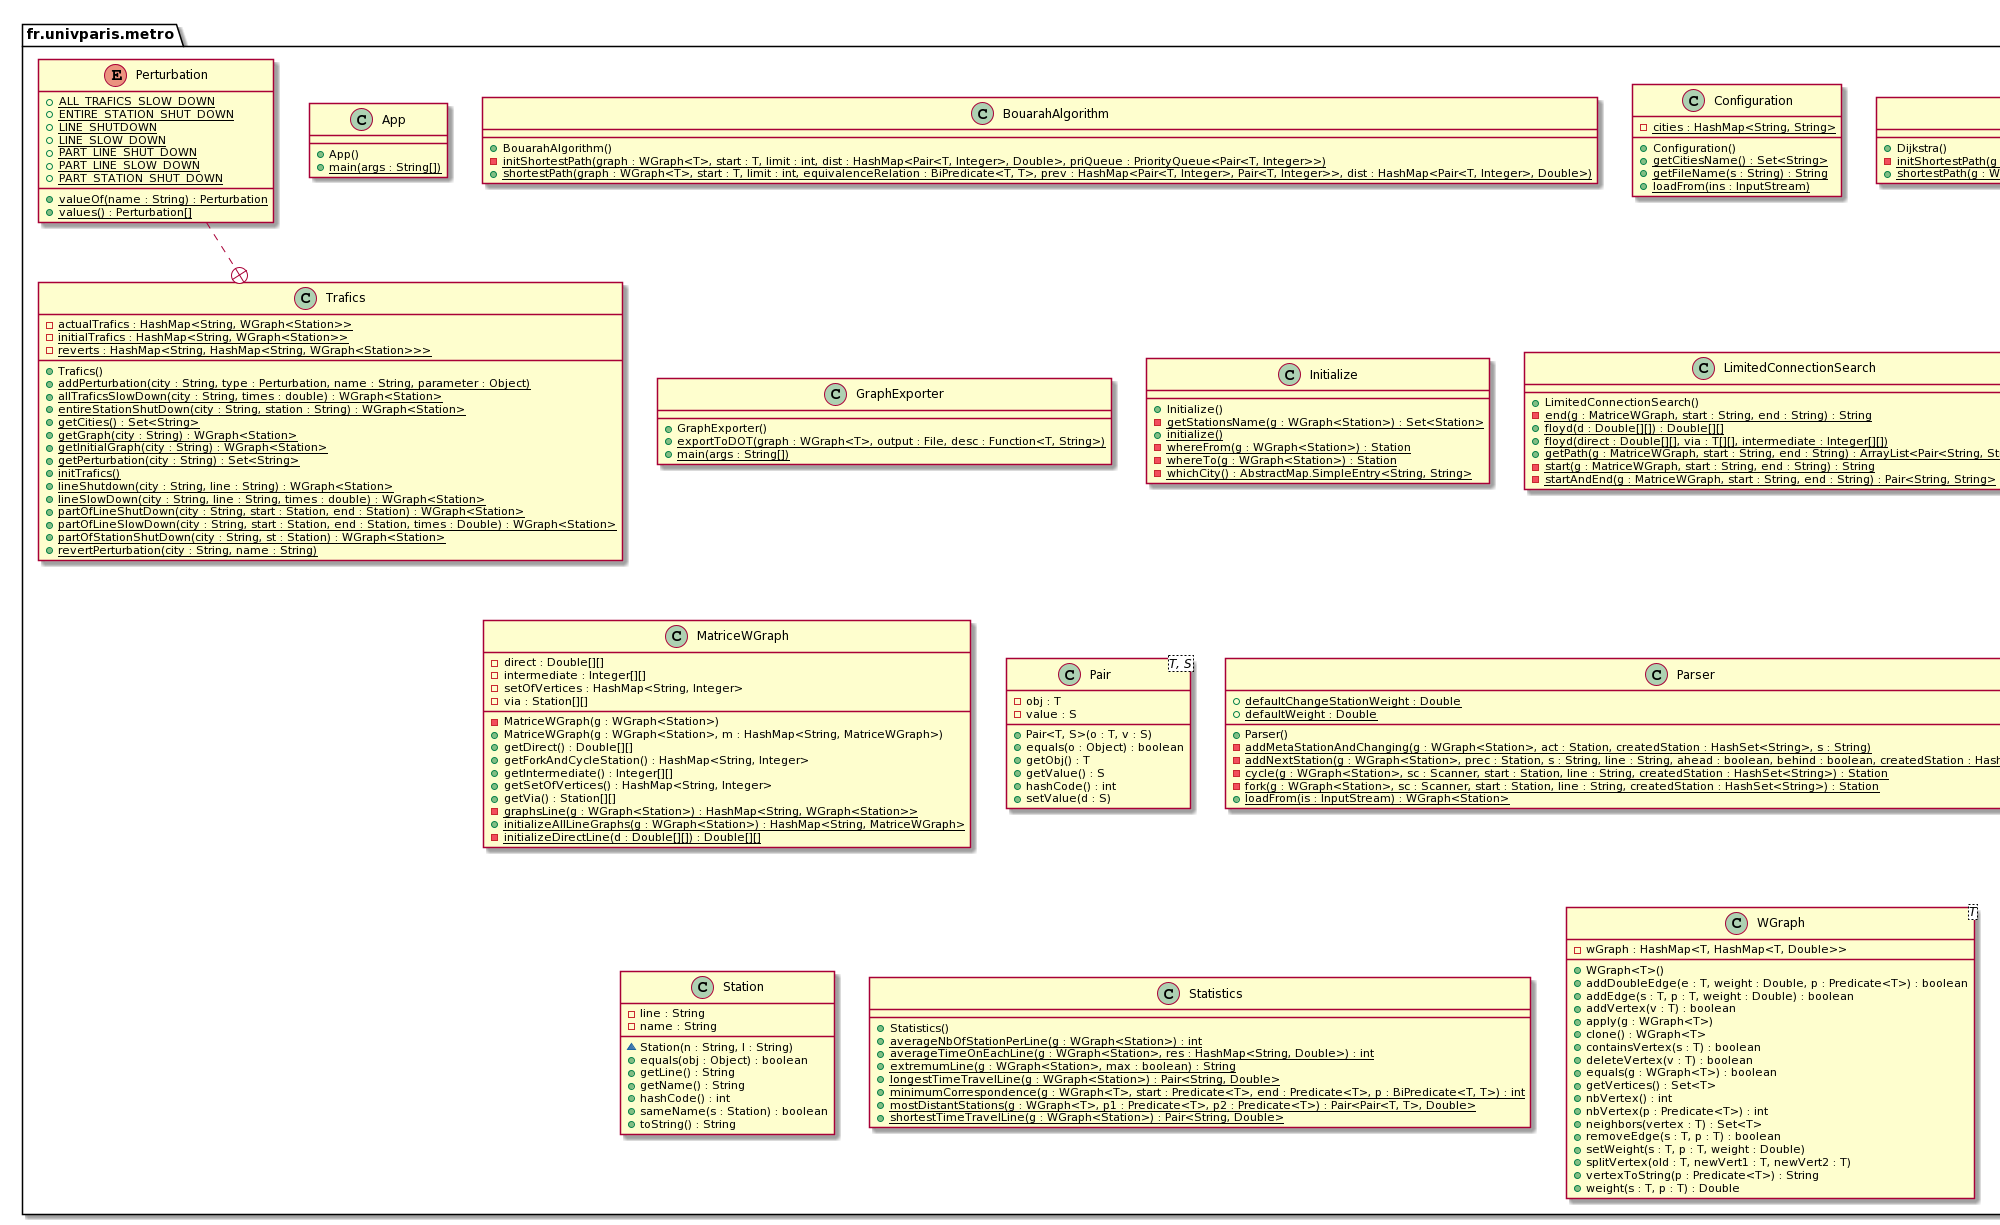

The diagram above was rendered by PlantUML. Its source (embedded in the PNG):
@startuml
package fr.univparis.metro {
  class App {
    + App()
    + main(args : String[]) {static}
  }
  class BouarahAlgorithm {
    + BouarahAlgorithm()
    - initShortestPath(graph : WGraph<T>, start : T, limit : int, dist : HashMap<Pair<T, Integer>, Double>, priQueue : PriorityQueue<Pair<T, Integer>>) {static}
    + shortestPath(graph : WGraph<T>, start : T, limit : int, equivalenceRelation : BiPredicate<T, T>, prev : HashMap<Pair<T, Integer>, Pair<T, Integer>>, dist : HashMap<Pair<T, Integer>, Double>) {static}
  }
  class Configuration {
    - cities : HashMap<String, String> {static}
    + Configuration()
    + getCitiesName() : Set<String> {static}
    + getFileName(s : String) : String {static}
    + loadFrom(ins : InputStream) {static}
  }
  class Dijkstra {
    + Dijkstra()
    - initShortestPath(g : WGraph<T>, s : T, dist : HashMap<T, Double>, priQueue : PriorityQueue<T>) {static}
    + shortestPath(g : WGraph<T>, s : T, prev : HashMap<T, T>, dist : HashMap<T, Double>) {static}
  }
  class GraphExporter {
    + GraphExporter()
    + exportToDOT(graph : WGraph<T>, output : File, desc : Function<T, String>) {static}
    + main(args : String[]) {static}
  }
  class Initialize {
    + Initialize()
    - getStationsName(g : WGraph<Station>) : Set<Station> {static}
    + initialize() {static}
    - whereFrom(g : WGraph<Station>) : Station {static}
    - whereTo(g : WGraph<Station>) : Station {static}
    - whichCity() : AbstractMap.SimpleEntry<String, String> {static}
  }
  class LimitedConnectionSearch {
    + LimitedConnectionSearch()
    - end(g : MatriceWGraph, start : String, end : String) : String {static}
    + floyd(d : Double[][]) : Double[][] {static}
    + floyd(direct : Double[][], via : T[][], intermediate : Integer[][]) {static}
    + getPath(g : MatriceWGraph, start : String, end : String) : ArrayList<Pair<String, String>> {static}
    - start(g : MatriceWGraph, start : String, end : String) : String {static}
    - startAndEnd(g : MatriceWGraph, start : String, end : String) : Pair<String, String> {static}
  }
  class ListStation {
    + ListStation()
    + getListStation(name : String) : String {static}
  }
  class MatriceWGraph {
    - direct : Double[][]
    - intermediate : Integer[][]
    - setOfVertices : HashMap<String, Integer>
    - via : Station[][]
    - MatriceWGraph(g : WGraph<Station>)
    + MatriceWGraph(g : WGraph<Station>, m : HashMap<String, MatriceWGraph>)
    + getDirect() : Double[][]
    + getForkAndCycleStation() : HashMap<String, Integer>
    + getIntermediate() : Integer[][]
    + getSetOfVertices() : HashMap<String, Integer>
    + getVia() : Station[][]
    - graphsLine(g : WGraph<Station>) : HashMap<String, WGraph<Station>> {static}
    + initializeAllLineGraphs(g : WGraph<Station>) : HashMap<String, MatriceWGraph> {static}
    - initializeDirectLine(d : Double[][]) : Double[][] {static}
  }
  class Pair<T, S> {
    - obj : T
    - value : S
    + Pair<T, S>(o : T, v : S)
    + equals(o : Object) : boolean
    + getObj() : T
    + getValue() : S
    + hashCode() : int
    + setValue(d : S)
  }
  class Parser {
    + defaultChangeStationWeight : Double {static}
    + defaultWeight : Double {static}
    + Parser()
    - addMetaStationAndChanging(g : WGraph<Station>, act : Station, createdStation : HashSet<String>, s : String) {static}
    - addNextStation(g : WGraph<Station>, prec : Station, s : String, line : String, ahead : boolean, behind : boolean, createdStation : HashSet<String>) : Station {static}
    - cycle(g : WGraph<Station>, sc : Scanner, start : Station, line : String, createdStation : HashSet<String>) : Station {static}
    - fork(g : WGraph<Station>, sc : Scanner, start : Station, line : String, createdStation : HashSet<String>) : Station {static}
    + loadFrom(is : InputStream) : WGraph<Station> {static}
  }
  class PriorityQueue<T> {
    - index : HashMap<T, Integer>
    - tree : ArrayList<Pair<T, Double>>
    + PriorityQueue<T>()
    + PriorityQueue<T>(initialCapacity : int)
    + add(val : T, key : Double) : boolean
    + contains(o : Object) : boolean
    + isEmpty() : boolean
    + poll() : T
    + remove(o : Object) : boolean
    - siftDown(i : int)
    - siftUp(i : int)
    - swap(i : int, j : int)
    + updatePriority(val : T, key : Double) : boolean
  }
  class Station {
    - line : String
    - name : String
    ~ Station(n : String, l : String)
    + equals(obj : Object) : boolean
    + getLine() : String
    + getName() : String
    + hashCode() : int
    + sameName(s : Station) : boolean
    + toString() : String
  }
  class Statistics {
    + Statistics()
    + averageNbOfStationPerLine(g : WGraph<Station>) : int {static}
    + averageTimeOnEachLine(g : WGraph<Station>, res : HashMap<String, Double>) : int {static}
    + extremumLine(g : WGraph<Station>, max : boolean) : String {static}
    + longestTimeTravelLine(g : WGraph<Station>) : Pair<String, Double> {static}
    + minimumCorrespondence(g : WGraph<T>, start : Predicate<T>, end : Predicate<T>, p : BiPredicate<T, T>) : int {static}
    + mostDistantStations(g : WGraph<T>, p1 : Predicate<T>, p2 : Predicate<T>) : Pair<Pair<T, T>, Double> {static}
    + shortestTimeTravelLine(g : WGraph<Station>) : Pair<String, Double> {static}
  }
  class Trafics {
    - actualTrafics : HashMap<String, WGraph<Station>> {static}
    - initialTrafics : HashMap<String, WGraph<Station>> {static}
    - reverts : HashMap<String, HashMap<String, WGraph<Station>>> {static}
    + Trafics()
    + addPerturbation(city : String, type : Perturbation, name : String, parameter : Object) {static}
    + allTraficsSlowDown(city : String, times : double) : WGraph<Station> {static}
    + entireStationShutDown(city : String, station : String) : WGraph<Station> {static}
    + getCities() : Set<String> {static}
    + getGraph(city : String) : WGraph<Station> {static}
    + getInitialGraph(city : String) : WGraph<Station> {static}
    + getPerturbation(city : String) : Set<String> {static}
    + initTrafics() {static}
    + lineShutdown(city : String, line : String) : WGraph<Station> {static}
    + lineSlowDown(city : String, line : String, times : double) : WGraph<Station> {static}
    + partOfLineShutDown(city : String, start : Station, end : Station) : WGraph<Station> {static}
    + partOfLineSlowDown(city : String, start : Station, end : Station, times : Double) : WGraph<Station> {static}
    + partOfStationShutDown(city : String, st : Station) : WGraph<Station> {static}
    + revertPerturbation(city : String, name : String) {static}
  }
  enum Perturbation {
    + ALL_TRAFICS_SLOW_DOWN {static}
    + ENTIRE_STATION_SHUT_DOWN {static}
    + LINE_SHUTDOWN {static}
    + LINE_SLOW_DOWN {static}
    + PART_LINE_SHUT_DOWN {static}
    + PART_LINE_SLOW_DOWN {static}
    + PART_STATION_SHUT_DOWN {static}
    + valueOf(name : String) : Perturbation {static}
    + values() : Perturbation[] {static}
  }
  class WGraph<T> {
    - wGraph : HashMap<T, HashMap<T, Double>>
    + WGraph<T>()
    + addDoubleEdge(e : T, weight : Double, p : Predicate<T>) : boolean
    + addEdge(s : T, p : T, weight : Double) : boolean
    + addVertex(v : T) : boolean
    + apply(g : WGraph<T>)
    + clone() : WGraph<T>
    + containsVertex(s : T) : boolean
    + deleteVertex(v : T) : boolean
    + equals(g : WGraph<T>) : boolean
    + getVertices() : Set<T>
    + nbVertex() : int
    + nbVertex(p : Predicate<T>) : int
    + neighbors(vertex : T) : Set<T>
    + removeEdge(s : T, p : T) : boolean
    + setWeight(s : T, p : T, weight : Double)
    + splitVertex(old : T, newVert1 : T, newVert2 : T)
    + vertexToString(p : Predicate<T>) : String
    + weight(s : T, p : T) : Double
  }
}
Perturbation ..+ Trafics
@enduml